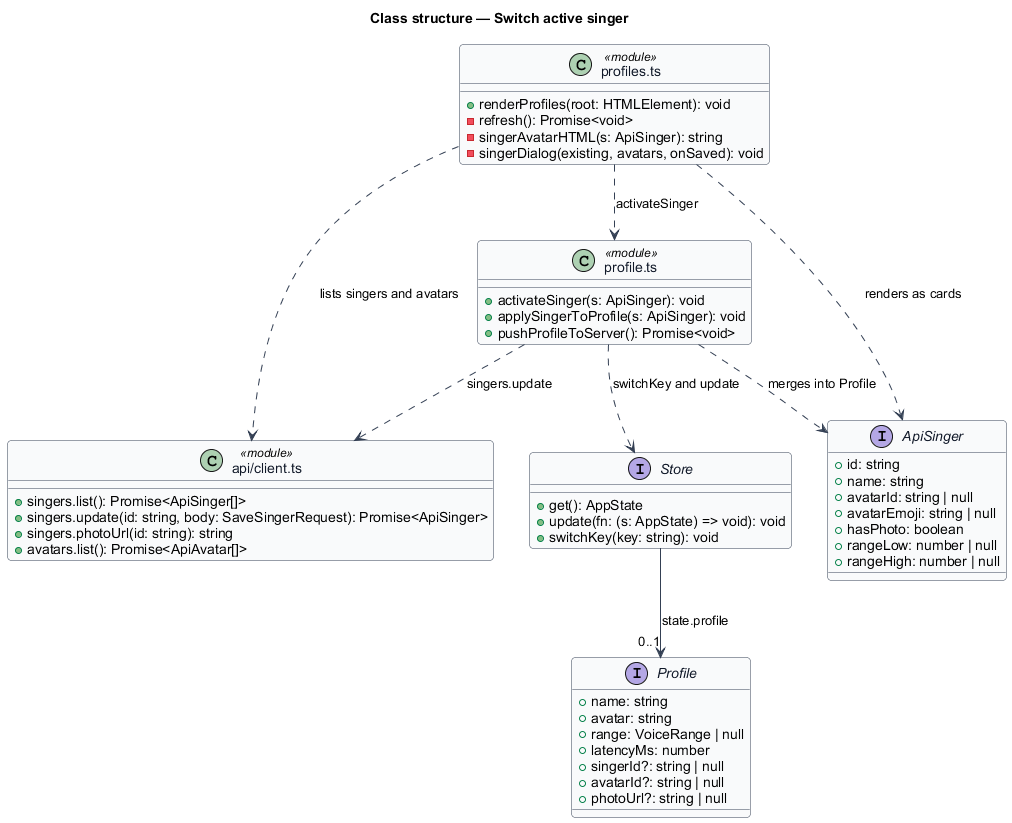

The diagram above was rendered by PlantUML. Its source (embedded in the PNG):
@startuml
' --- shared skin header ---
skinparam backgroundColor #FFFFFF
skinparam shadowing false
skinparam roundcorner 8
skinparam defaultFontName Arial
skinparam ArrowColor #344054
skinparam class {
  BorderColor #344054
  FontColor #101828
  BackgroundColor #F9FAFB
}
' --------------------------
title Class structure — Switch active singer

class "profiles.ts" as Picker <<module>> {
  +renderProfiles(root: HTMLElement): void
  -refresh(): Promise<void>
  -singerAvatarHTML(s: ApiSinger): string
  -singerDialog(existing, avatars, onSaved): void
}

class "profile.ts" as ProfileMod <<module>> {
  +activateSinger(s: ApiSinger): void
  +applySingerToProfile(s: ApiSinger): void
  +pushProfileToServer(): Promise<void>
}

interface Store {
  +get(): AppState
  +update(fn: (s: AppState) => void): void
  +switchKey(key: string): void
}

interface Profile {
  +name: string
  +avatar: string
  +range: VoiceRange | null
  +latencyMs: number
  +singerId?: string | null
  +avatarId?: string | null
  +photoUrl?: string | null
}

interface ApiSinger {
  +id: string
  +name: string
  +avatarId: string | null
  +avatarEmoji: string | null
  +hasPhoto: boolean
  +rangeLow: number | null
  +rangeHigh: number | null
}

class "api/client.ts" as ApiClient <<module>> {
  +singers.list(): Promise<ApiSinger[]>
  +singers.update(id: string, body: SaveSingerRequest): Promise<ApiSinger>
  +singers.photoUrl(id: string): string
  +avatars.list(): Promise<ApiAvatar[]>
}

Picker ..> ProfileMod : activateSinger
Picker ..> ApiClient : lists singers and avatars
Picker ..> ApiSinger : renders as cards
ProfileMod ..> Store : switchKey and update
ProfileMod ..> ApiSinger : merges into Profile
ProfileMod ..> ApiClient : singers.update
Store --> "0..1" Profile : state.profile
@enduml